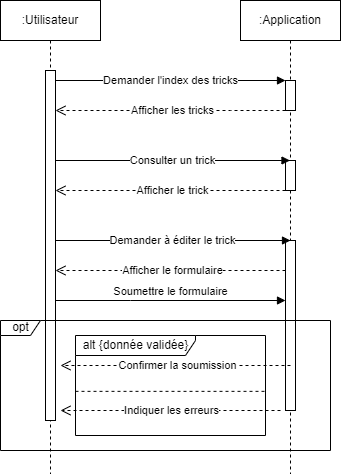

The diagram above was exported from draw.io. Its source (the exported page's mxGraphModel, read from the mxfile embedded in the PNG):
<mxGraphModel dx="989" dy="527" grid="1" gridSize="10" guides="1" tooltips="1" connect="1" arrows="1" fold="1" page="1" pageScale="1" pageWidth="850" pageHeight="1100" math="0" shadow="0">
  <root>
    <mxCell id="0" />
    <mxCell id="1" parent="0" />
    <mxCell id="aM9ryv3xv72pqoxQDRHE-1" value=":Utilisateur" style="shape=umlLifeline;perimeter=lifelinePerimeter;whiteSpace=wrap;html=1;container=0;dropTarget=0;collapsible=0;recursiveResize=0;outlineConnect=0;portConstraint=eastwest;newEdgeStyle={&quot;edgeStyle&quot;:&quot;elbowEdgeStyle&quot;,&quot;elbow&quot;:&quot;vertical&quot;,&quot;curved&quot;:0,&quot;rounded&quot;:0};" parent="1" vertex="1">
      <mxGeometry x="10" y="40" width="100" height="550" as="geometry" />
    </mxCell>
    <mxCell id="aM9ryv3xv72pqoxQDRHE-2" value="" style="html=1;points=[];perimeter=orthogonalPerimeter;outlineConnect=0;targetShapes=umlLifeline;portConstraint=eastwest;newEdgeStyle={&quot;edgeStyle&quot;:&quot;elbowEdgeStyle&quot;,&quot;elbow&quot;:&quot;vertical&quot;,&quot;curved&quot;:0,&quot;rounded&quot;:0};" parent="aM9ryv3xv72pqoxQDRHE-1" vertex="1">
      <mxGeometry x="45" y="70" width="10" height="350" as="geometry" />
    </mxCell>
    <mxCell id="aM9ryv3xv72pqoxQDRHE-5" value=":Application" style="shape=umlLifeline;perimeter=lifelinePerimeter;whiteSpace=wrap;html=1;container=0;dropTarget=0;collapsible=0;recursiveResize=0;outlineConnect=0;portConstraint=eastwest;newEdgeStyle={&quot;edgeStyle&quot;:&quot;elbowEdgeStyle&quot;,&quot;elbow&quot;:&quot;vertical&quot;,&quot;curved&quot;:0,&quot;rounded&quot;:0};" parent="1" vertex="1">
      <mxGeometry x="250" y="40" width="100" height="550" as="geometry" />
    </mxCell>
    <mxCell id="aM9ryv3xv72pqoxQDRHE-6" value="" style="html=1;points=[];perimeter=orthogonalPerimeter;outlineConnect=0;targetShapes=umlLifeline;portConstraint=eastwest;newEdgeStyle={&quot;edgeStyle&quot;:&quot;elbowEdgeStyle&quot;,&quot;elbow&quot;:&quot;vertical&quot;,&quot;curved&quot;:0,&quot;rounded&quot;:0};" parent="aM9ryv3xv72pqoxQDRHE-5" vertex="1">
      <mxGeometry x="45" y="80" width="10" height="30" as="geometry" />
    </mxCell>
    <mxCell id="acPtE7VjvqyGuZqTgcEE-9" value="" style="html=1;points=[];perimeter=orthogonalPerimeter;outlineConnect=0;targetShapes=umlLifeline;portConstraint=eastwest;newEdgeStyle={&quot;edgeStyle&quot;:&quot;elbowEdgeStyle&quot;,&quot;elbow&quot;:&quot;vertical&quot;,&quot;curved&quot;:0,&quot;rounded&quot;:0};" parent="aM9ryv3xv72pqoxQDRHE-5" vertex="1">
      <mxGeometry x="45" y="160" width="10" height="30" as="geometry" />
    </mxCell>
    <mxCell id="acPtE7VjvqyGuZqTgcEE-11" value="" style="html=1;points=[];perimeter=orthogonalPerimeter;outlineConnect=0;targetShapes=umlLifeline;portConstraint=eastwest;newEdgeStyle={&quot;edgeStyle&quot;:&quot;elbowEdgeStyle&quot;,&quot;elbow&quot;:&quot;vertical&quot;,&quot;curved&quot;:0,&quot;rounded&quot;:0};" parent="aM9ryv3xv72pqoxQDRHE-5" vertex="1">
      <mxGeometry x="45" y="240" width="10" height="170" as="geometry" />
    </mxCell>
    <mxCell id="aM9ryv3xv72pqoxQDRHE-7" value="Demander l'index des tricks" style="html=1;verticalAlign=middle;endArrow=block;edgeStyle=elbowEdgeStyle;elbow=vertical;curved=0;rounded=0;" parent="1" source="aM9ryv3xv72pqoxQDRHE-2" target="aM9ryv3xv72pqoxQDRHE-6" edge="1">
      <mxGeometry relative="1" as="geometry">
        <mxPoint x="195" y="130" as="sourcePoint" />
        <Array as="points">
          <mxPoint x="180" y="120" />
        </Array>
      </mxGeometry>
    </mxCell>
    <mxCell id="aM9ryv3xv72pqoxQDRHE-8" value="" style="html=1;verticalAlign=bottom;endArrow=open;dashed=1;endSize=8;edgeStyle=elbowEdgeStyle;elbow=vertical;curved=0;rounded=0;" parent="1" source="aM9ryv3xv72pqoxQDRHE-6" target="aM9ryv3xv72pqoxQDRHE-2" edge="1">
      <mxGeometry relative="1" as="geometry">
        <mxPoint x="195" y="205" as="targetPoint" />
        <Array as="points">
          <mxPoint x="240" y="150" />
          <mxPoint x="190" y="280" />
        </Array>
      </mxGeometry>
    </mxCell>
    <mxCell id="acPtE7VjvqyGuZqTgcEE-2" value="Afficher les tricks" style="edgeLabel;html=1;align=center;verticalAlign=middle;resizable=0;points=[];" parent="aM9ryv3xv72pqoxQDRHE-8" vertex="1" connectable="0">
      <mxGeometry x="-0.0118" relative="1" as="geometry">
        <mxPoint as="offset" />
      </mxGeometry>
    </mxCell>
    <mxCell id="acPtE7VjvqyGuZqTgcEE-3" value="Consulter un trick" style="html=1;verticalAlign=middle;endArrow=block;edgeStyle=elbowEdgeStyle;elbow=vertical;curved=0;rounded=0;" parent="1" source="aM9ryv3xv72pqoxQDRHE-2" target="aM9ryv3xv72pqoxQDRHE-5" edge="1">
      <mxGeometry relative="1" as="geometry">
        <mxPoint x="100" y="200" as="sourcePoint" />
        <Array as="points">
          <mxPoint x="185" y="200" />
        </Array>
        <mxPoint x="250" y="200" as="targetPoint" />
      </mxGeometry>
    </mxCell>
    <mxCell id="acPtE7VjvqyGuZqTgcEE-6" value="opt" style="shape=umlFrame;tabWidth=110;tabHeight=30;tabPosition=left;html=1;boundedLbl=1;labelInHeader=1;width=40;height=15;recursiveResize=0;" parent="1" vertex="1">
      <mxGeometry x="10" y="360" width="330" height="130" as="geometry" />
    </mxCell>
    <mxCell id="acPtE7VjvqyGuZqTgcEE-4" value="" style="html=1;verticalAlign=bottom;endArrow=open;dashed=1;endSize=8;edgeStyle=elbowEdgeStyle;elbow=vertical;curved=0;rounded=0;" parent="1" source="acPtE7VjvqyGuZqTgcEE-9" target="aM9ryv3xv72pqoxQDRHE-2" edge="1">
      <mxGeometry relative="1" as="geometry">
        <mxPoint x="120" y="230" as="targetPoint" />
        <Array as="points">
          <mxPoint x="235" y="230" />
          <mxPoint x="185" y="360" />
        </Array>
        <mxPoint x="250" y="230" as="sourcePoint" />
      </mxGeometry>
    </mxCell>
    <mxCell id="acPtE7VjvqyGuZqTgcEE-5" value="Afficher le trick" style="edgeLabel;html=1;align=center;verticalAlign=middle;resizable=0;points=[];" parent="acPtE7VjvqyGuZqTgcEE-4" vertex="1" connectable="0">
      <mxGeometry x="-0.0118" relative="1" as="geometry">
        <mxPoint as="offset" />
      </mxGeometry>
    </mxCell>
    <mxCell id="acPtE7VjvqyGuZqTgcEE-12" value="alt {donnée validée}" style="shape=umlFrame;tabWidth=110;tabHeight=30;tabPosition=left;html=1;boundedLbl=1;labelInHeader=1;width=120;height=20;" parent="1" vertex="1">
      <mxGeometry x="85" y="375" width="190" height="100" as="geometry" />
    </mxCell>
    <mxCell id="acPtE7VjvqyGuZqTgcEE-14" value="" style="line;strokeWidth=1;dashed=1;labelPosition=center;verticalLabelPosition=bottom;align=left;verticalAlign=top;spacingLeft=20;spacingTop=15;" parent="acPtE7VjvqyGuZqTgcEE-12" vertex="1">
      <mxGeometry y="53.84871794871795" width="190" height="3.9999999999999996" as="geometry" />
    </mxCell>
    <mxCell id="acPtE7VjvqyGuZqTgcEE-17" value="" style="html=1;verticalAlign=bottom;endArrow=open;dashed=1;endSize=8;edgeStyle=elbowEdgeStyle;elbow=vertical;curved=0;rounded=0;" parent="acPtE7VjvqyGuZqTgcEE-12" edge="1">
      <mxGeometry relative="1" as="geometry">
        <mxPoint x="-15" y="75" as="targetPoint" />
        <Array as="points">
          <mxPoint x="140" y="75" />
          <mxPoint x="173" y="25" />
          <mxPoint x="125.5" y="90" />
        </Array>
        <mxPoint x="205" y="74.99999999999989" as="sourcePoint" />
      </mxGeometry>
    </mxCell>
    <mxCell id="acPtE7VjvqyGuZqTgcEE-18" value="Indiquer les erreurs" style="edgeLabel;html=1;align=center;verticalAlign=middle;resizable=0;points=[];" parent="acPtE7VjvqyGuZqTgcEE-17" vertex="1" connectable="0">
      <mxGeometry x="-0.0118" relative="1" as="geometry">
        <mxPoint as="offset" />
      </mxGeometry>
    </mxCell>
    <mxCell id="acPtE7VjvqyGuZqTgcEE-10" value="Demander à éditer le trick" style="html=1;verticalAlign=middle;endArrow=block;edgeStyle=elbowEdgeStyle;elbow=vertical;curved=0;rounded=0;" parent="1" source="aM9ryv3xv72pqoxQDRHE-2" target="acPtE7VjvqyGuZqTgcEE-11" edge="1">
      <mxGeometry relative="1" as="geometry">
        <mxPoint x="100" y="280" as="sourcePoint" />
        <Array as="points">
          <mxPoint x="100" y="280" />
        </Array>
        <mxPoint x="260" y="280" as="targetPoint" />
      </mxGeometry>
    </mxCell>
    <mxCell id="acPtE7VjvqyGuZqTgcEE-15" value="" style="html=1;verticalAlign=bottom;endArrow=open;dashed=1;endSize=8;edgeStyle=elbowEdgeStyle;elbow=vertical;curved=0;rounded=0;" parent="1" edge="1">
      <mxGeometry relative="1" as="geometry">
        <mxPoint x="70" y="404.9999999999999" as="targetPoint" />
        <Array as="points">
          <mxPoint x="265" y="405" />
          <mxPoint x="105" y="365" />
          <mxPoint x="115" y="355" />
          <mxPoint x="225" y="345" />
          <mxPoint x="175" y="475" />
        </Array>
        <mxPoint x="300" y="404.9999999999999" as="sourcePoint" />
      </mxGeometry>
    </mxCell>
    <mxCell id="acPtE7VjvqyGuZqTgcEE-16" value="Confirmer la soumission" style="edgeLabel;html=1;align=center;verticalAlign=middle;resizable=0;points=[];" parent="acPtE7VjvqyGuZqTgcEE-15" vertex="1" connectable="0">
      <mxGeometry x="-0.0118" relative="1" as="geometry">
        <mxPoint as="offset" />
      </mxGeometry>
    </mxCell>
    <mxCell id="BxMZG7xvwWtKas4Nh3nw-1" value="" style="html=1;verticalAlign=bottom;endArrow=open;dashed=1;endSize=8;edgeStyle=elbowEdgeStyle;elbow=vertical;curved=0;rounded=0;" parent="1" edge="1" source="acPtE7VjvqyGuZqTgcEE-11">
      <mxGeometry relative="1" as="geometry">
        <mxPoint x="65" y="310" as="targetPoint" />
        <Array as="points">
          <mxPoint x="235" y="310" />
          <mxPoint x="185" y="440" />
        </Array>
        <mxPoint x="285" y="310" as="sourcePoint" />
      </mxGeometry>
    </mxCell>
    <mxCell id="BxMZG7xvwWtKas4Nh3nw-2" value="Afficher le formulaire" style="edgeLabel;html=1;align=center;verticalAlign=middle;resizable=0;points=[];" parent="BxMZG7xvwWtKas4Nh3nw-1" vertex="1" connectable="0">
      <mxGeometry x="-0.0118" relative="1" as="geometry">
        <mxPoint as="offset" />
      </mxGeometry>
    </mxCell>
    <mxCell id="5_XhNcEHSm3gDHL8zwES-1" value="Soumettre le formulaire" style="html=1;verticalAlign=bottom;endArrow=block;edgeStyle=elbowEdgeStyle;elbow=vertical;curved=0;rounded=0;" edge="1" parent="1">
      <mxGeometry relative="1" as="geometry">
        <mxPoint x="65" y="339.9999999999999" as="sourcePoint" />
        <Array as="points">
          <mxPoint x="140" y="340" />
        </Array>
        <mxPoint x="295" y="339.9999999999999" as="targetPoint" />
      </mxGeometry>
    </mxCell>
  </root>
</mxGraphModel>